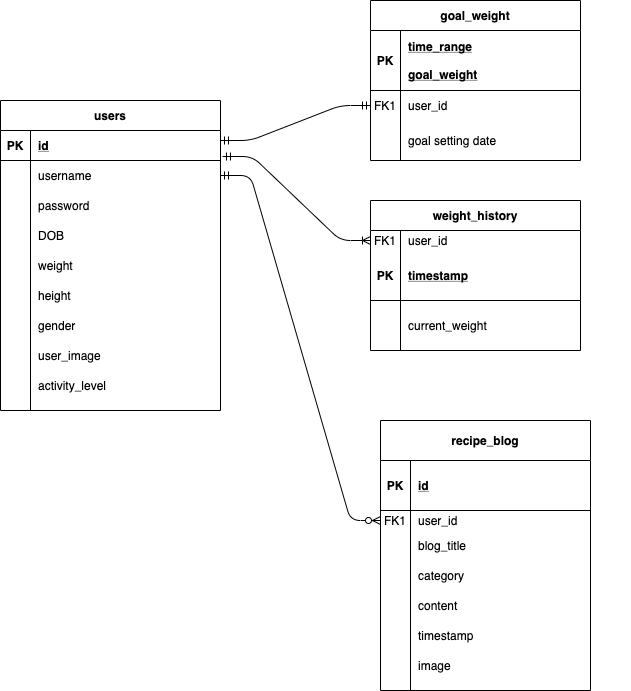

The diagram above was exported from draw.io. Its source (the exported page's mxGraphModel, read from the mxfile embedded in the PNG):
<mxGraphModel dx="2066" dy="1154" grid="1" gridSize="10" guides="1" tooltips="1" connect="1" arrows="1" fold="1" page="1" pageScale="1" pageWidth="850" pageHeight="1100" math="0" shadow="0" extFonts="Permanent Marker^https://fonts.googleapis.com/css?family=Permanent+Marker">
  <root>
    <mxCell id="0" />
    <mxCell id="1" parent="0" />
    <mxCell id="C-vyLk0tnHw3VtMMgP7b-23" value="users" style="shape=table;startSize=30;container=1;collapsible=1;childLayout=tableLayout;fixedRows=1;rowLines=0;fontStyle=1;align=center;resizeLast=1;" parent="1" vertex="1">
      <mxGeometry x="120" y="120" width="220" height="310" as="geometry" />
    </mxCell>
    <mxCell id="C-vyLk0tnHw3VtMMgP7b-24" value="" style="shape=partialRectangle;collapsible=0;dropTarget=0;pointerEvents=0;fillColor=none;points=[[0,0.5],[1,0.5]];portConstraint=eastwest;top=0;left=0;right=0;bottom=1;" parent="C-vyLk0tnHw3VtMMgP7b-23" vertex="1">
      <mxGeometry y="30" width="220" height="30" as="geometry" />
    </mxCell>
    <mxCell id="C-vyLk0tnHw3VtMMgP7b-25" value="PK" style="shape=partialRectangle;overflow=hidden;connectable=0;fillColor=none;top=0;left=0;bottom=0;right=0;fontStyle=1;" parent="C-vyLk0tnHw3VtMMgP7b-24" vertex="1">
      <mxGeometry width="30" height="30" as="geometry" />
    </mxCell>
    <mxCell id="C-vyLk0tnHw3VtMMgP7b-26" value="id" style="shape=partialRectangle;overflow=hidden;connectable=0;fillColor=none;top=0;left=0;bottom=0;right=0;align=left;spacingLeft=6;fontStyle=5;" parent="C-vyLk0tnHw3VtMMgP7b-24" vertex="1">
      <mxGeometry x="30" width="190" height="30" as="geometry" />
    </mxCell>
    <mxCell id="C-vyLk0tnHw3VtMMgP7b-27" value="" style="shape=partialRectangle;collapsible=0;dropTarget=0;pointerEvents=0;fillColor=none;points=[[0,0.5],[1,0.5]];portConstraint=eastwest;top=0;left=0;right=0;bottom=0;" parent="C-vyLk0tnHw3VtMMgP7b-23" vertex="1">
      <mxGeometry y="60" width="220" height="30" as="geometry" />
    </mxCell>
    <mxCell id="C-vyLk0tnHw3VtMMgP7b-28" value="" style="shape=partialRectangle;overflow=hidden;connectable=0;fillColor=none;top=0;left=0;bottom=0;right=0;" parent="C-vyLk0tnHw3VtMMgP7b-27" vertex="1">
      <mxGeometry width="30" height="30" as="geometry" />
    </mxCell>
    <mxCell id="C-vyLk0tnHw3VtMMgP7b-29" value="username" style="shape=partialRectangle;overflow=hidden;connectable=0;fillColor=none;top=0;left=0;bottom=0;right=0;align=left;spacingLeft=6;" parent="C-vyLk0tnHw3VtMMgP7b-27" vertex="1">
      <mxGeometry x="30" width="190" height="30" as="geometry" />
    </mxCell>
    <mxCell id="yHiRGLyDlZROiXdnZEm7-1" value="password" style="shape=partialRectangle;overflow=hidden;connectable=0;fillColor=none;top=0;left=0;bottom=0;right=0;align=left;spacingLeft=6;" parent="1" vertex="1">
      <mxGeometry x="150" y="210" width="220" height="30" as="geometry" />
    </mxCell>
    <mxCell id="yHiRGLyDlZROiXdnZEm7-2" value="DOB" style="shape=partialRectangle;overflow=hidden;connectable=0;top=0;left=0;bottom=0;right=0;align=left;spacingLeft=6;fillColor=none;perimeterSpacing=1;" parent="1" vertex="1">
      <mxGeometry x="150" y="240" width="220" height="30" as="geometry" />
    </mxCell>
    <mxCell id="yHiRGLyDlZROiXdnZEm7-3" value="weight" style="shape=partialRectangle;overflow=hidden;connectable=0;fillColor=none;top=0;left=0;bottom=0;right=0;align=left;spacingLeft=6;" parent="1" vertex="1">
      <mxGeometry x="150" y="270" width="220" height="30" as="geometry" />
    </mxCell>
    <mxCell id="yHiRGLyDlZROiXdnZEm7-4" value="height" style="shape=partialRectangle;overflow=hidden;connectable=0;fillColor=none;top=0;left=0;bottom=0;right=0;align=left;spacingLeft=6;" parent="1" vertex="1">
      <mxGeometry x="150" y="300" width="220" height="30" as="geometry" />
    </mxCell>
    <mxCell id="yHiRGLyDlZROiXdnZEm7-6" value="activity_level" style="shape=partialRectangle;overflow=hidden;connectable=0;fillColor=none;top=0;left=0;bottom=0;right=0;align=left;spacingLeft=6;" parent="1" vertex="1">
      <mxGeometry x="150" y="390" width="220" height="30" as="geometry" />
    </mxCell>
    <mxCell id="yHiRGLyDlZROiXdnZEm7-7" value="user_image" style="shape=partialRectangle;overflow=hidden;connectable=0;fillColor=none;top=0;left=0;bottom=0;right=0;align=left;spacingLeft=6;" parent="1" vertex="1">
      <mxGeometry x="150" y="360" width="220" height="30" as="geometry" />
    </mxCell>
    <mxCell id="yHiRGLyDlZROiXdnZEm7-8" value="gender" style="shape=partialRectangle;overflow=hidden;connectable=0;fillColor=none;top=0;left=0;bottom=0;right=0;align=left;spacingLeft=6;" parent="1" vertex="1">
      <mxGeometry x="150" y="330" width="220" height="30" as="geometry" />
    </mxCell>
    <mxCell id="C-vyLk0tnHw3VtMMgP7b-2" value="goal_weight" style="shape=table;startSize=30;container=1;collapsible=1;childLayout=tableLayout;fixedRows=1;rowLines=0;fontStyle=1;align=center;resizeLast=1;" parent="1" vertex="1">
      <mxGeometry x="490" y="20" width="210" height="160" as="geometry" />
    </mxCell>
    <mxCell id="C-vyLk0tnHw3VtMMgP7b-3" value="" style="shape=partialRectangle;collapsible=0;dropTarget=0;pointerEvents=0;fillColor=none;points=[[0,0.5],[1,0.5]];portConstraint=eastwest;top=0;left=0;right=0;bottom=1;" parent="C-vyLk0tnHw3VtMMgP7b-2" vertex="1">
      <mxGeometry y="30" width="210" height="60" as="geometry" />
    </mxCell>
    <mxCell id="C-vyLk0tnHw3VtMMgP7b-4" value="PK" style="shape=partialRectangle;overflow=hidden;connectable=0;fillColor=none;top=0;left=0;bottom=0;right=0;fontStyle=1;" parent="C-vyLk0tnHw3VtMMgP7b-3" vertex="1">
      <mxGeometry width="30" height="60" as="geometry" />
    </mxCell>
    <mxCell id="C-vyLk0tnHw3VtMMgP7b-5" value="time_range&#10;&#10;goal_weight" style="shape=partialRectangle;overflow=hidden;connectable=0;fillColor=none;top=0;left=0;bottom=0;right=0;align=left;spacingLeft=6;fontStyle=5;" parent="C-vyLk0tnHw3VtMMgP7b-3" vertex="1">
      <mxGeometry x="30" width="180" height="60" as="geometry" />
    </mxCell>
    <mxCell id="C-vyLk0tnHw3VtMMgP7b-6" value="" style="shape=partialRectangle;collapsible=0;dropTarget=0;pointerEvents=0;fillColor=none;points=[[0,0.5],[1,0.5]];portConstraint=eastwest;top=0;left=0;right=0;bottom=0;" parent="C-vyLk0tnHw3VtMMgP7b-2" vertex="1">
      <mxGeometry y="90" width="210" height="30" as="geometry" />
    </mxCell>
    <mxCell id="C-vyLk0tnHw3VtMMgP7b-7" value="FK1" style="shape=partialRectangle;overflow=hidden;connectable=0;fillColor=none;top=0;left=0;bottom=0;right=0;" parent="C-vyLk0tnHw3VtMMgP7b-6" vertex="1">
      <mxGeometry width="30" height="30" as="geometry" />
    </mxCell>
    <mxCell id="C-vyLk0tnHw3VtMMgP7b-8" value="user_id" style="shape=partialRectangle;overflow=hidden;connectable=0;fillColor=none;top=0;left=0;bottom=0;right=0;align=left;spacingLeft=6;" parent="C-vyLk0tnHw3VtMMgP7b-6" vertex="1">
      <mxGeometry x="30" width="180" height="30" as="geometry" />
    </mxCell>
    <mxCell id="C-vyLk0tnHw3VtMMgP7b-9" value="" style="shape=partialRectangle;collapsible=0;dropTarget=0;pointerEvents=0;fillColor=none;points=[[0,0.5],[1,0.5]];portConstraint=eastwest;top=0;left=0;right=0;bottom=0;" parent="C-vyLk0tnHw3VtMMgP7b-2" vertex="1">
      <mxGeometry y="120" width="210" height="40" as="geometry" />
    </mxCell>
    <mxCell id="C-vyLk0tnHw3VtMMgP7b-10" value="" style="shape=partialRectangle;overflow=hidden;connectable=0;fillColor=none;top=0;left=0;bottom=0;right=0;" parent="C-vyLk0tnHw3VtMMgP7b-9" vertex="1">
      <mxGeometry width="30" height="40" as="geometry" />
    </mxCell>
    <mxCell id="C-vyLk0tnHw3VtMMgP7b-11" value="goal setting date" style="shape=partialRectangle;overflow=hidden;connectable=0;fillColor=none;top=0;left=0;bottom=0;right=0;align=left;spacingLeft=6;" parent="C-vyLk0tnHw3VtMMgP7b-9" vertex="1">
      <mxGeometry x="30" width="180" height="40" as="geometry" />
    </mxCell>
    <mxCell id="C-vyLk0tnHw3VtMMgP7b-13" value="weight_history" style="shape=table;startSize=30;container=1;collapsible=1;childLayout=tableLayout;fixedRows=1;rowLines=0;fontStyle=1;align=center;resizeLast=1;" parent="1" vertex="1">
      <mxGeometry x="490" y="220" width="210" height="150" as="geometry" />
    </mxCell>
    <mxCell id="C-vyLk0tnHw3VtMMgP7b-17" value="" style="shape=partialRectangle;collapsible=0;dropTarget=0;pointerEvents=0;fillColor=none;points=[[0,0.5],[1,0.5]];portConstraint=eastwest;top=0;left=0;right=0;bottom=0;" parent="C-vyLk0tnHw3VtMMgP7b-13" vertex="1">
      <mxGeometry y="30" width="210" height="20" as="geometry" />
    </mxCell>
    <mxCell id="C-vyLk0tnHw3VtMMgP7b-18" value="FK1" style="shape=partialRectangle;overflow=hidden;connectable=0;fillColor=none;top=0;left=0;bottom=0;right=0;" parent="C-vyLk0tnHw3VtMMgP7b-17" vertex="1">
      <mxGeometry width="30" height="20" as="geometry" />
    </mxCell>
    <mxCell id="C-vyLk0tnHw3VtMMgP7b-19" value="user_id" style="shape=partialRectangle;overflow=hidden;connectable=0;fillColor=none;top=0;left=0;bottom=0;right=0;align=left;spacingLeft=6;" parent="C-vyLk0tnHw3VtMMgP7b-17" vertex="1">
      <mxGeometry x="30" width="180" height="20" as="geometry" />
    </mxCell>
    <mxCell id="C-vyLk0tnHw3VtMMgP7b-14" value="" style="shape=partialRectangle;collapsible=0;dropTarget=0;pointerEvents=0;fillColor=none;points=[[0,0.5],[1,0.5]];portConstraint=eastwest;top=0;left=0;right=0;bottom=1;" parent="C-vyLk0tnHw3VtMMgP7b-13" vertex="1">
      <mxGeometry y="50" width="210" height="50" as="geometry" />
    </mxCell>
    <mxCell id="C-vyLk0tnHw3VtMMgP7b-15" value="PK" style="shape=partialRectangle;overflow=hidden;connectable=0;fillColor=none;top=0;left=0;bottom=0;right=0;fontStyle=1;" parent="C-vyLk0tnHw3VtMMgP7b-14" vertex="1">
      <mxGeometry width="30" height="50" as="geometry" />
    </mxCell>
    <mxCell id="C-vyLk0tnHw3VtMMgP7b-16" value="timestamp" style="shape=partialRectangle;overflow=hidden;connectable=0;fillColor=none;top=0;left=0;bottom=0;right=0;align=left;spacingLeft=6;fontStyle=5;" parent="C-vyLk0tnHw3VtMMgP7b-14" vertex="1">
      <mxGeometry x="30" width="180" height="50" as="geometry" />
    </mxCell>
    <mxCell id="yHiRGLyDlZROiXdnZEm7-11" value="current_weight" style="shape=partialRectangle;overflow=hidden;connectable=0;fillColor=none;top=0;left=0;bottom=0;right=0;align=left;spacingLeft=6;" parent="1" vertex="1">
      <mxGeometry x="520" y="330" width="220" height="30" as="geometry" />
    </mxCell>
    <mxCell id="yHiRGLyDlZROiXdnZEm7-12" value="recipe_blog" style="shape=table;startSize=40;container=1;collapsible=1;childLayout=tableLayout;fixedRows=1;rowLines=0;fontStyle=1;align=center;resizeLast=1;" parent="1" vertex="1">
      <mxGeometry x="500" y="440" width="210" height="270" as="geometry" />
    </mxCell>
    <mxCell id="yHiRGLyDlZROiXdnZEm7-13" value="" style="shape=partialRectangle;collapsible=0;dropTarget=0;pointerEvents=0;fillColor=none;points=[[0,0.5],[1,0.5]];portConstraint=eastwest;top=0;left=0;right=0;bottom=1;" parent="yHiRGLyDlZROiXdnZEm7-12" vertex="1">
      <mxGeometry y="40" width="210" height="50" as="geometry" />
    </mxCell>
    <mxCell id="yHiRGLyDlZROiXdnZEm7-14" value="PK" style="shape=partialRectangle;overflow=hidden;connectable=0;fillColor=none;top=0;left=0;bottom=0;right=0;fontStyle=1;" parent="yHiRGLyDlZROiXdnZEm7-13" vertex="1">
      <mxGeometry width="30" height="50" as="geometry" />
    </mxCell>
    <mxCell id="yHiRGLyDlZROiXdnZEm7-15" value="id" style="shape=partialRectangle;overflow=hidden;connectable=0;fillColor=none;top=0;left=0;bottom=0;right=0;align=left;spacingLeft=6;fontStyle=5;" parent="yHiRGLyDlZROiXdnZEm7-13" vertex="1">
      <mxGeometry x="30" width="180" height="50" as="geometry" />
    </mxCell>
    <mxCell id="yHiRGLyDlZROiXdnZEm7-16" value="" style="shape=partialRectangle;collapsible=0;dropTarget=0;pointerEvents=0;fillColor=none;points=[[0,0.5],[1,0.5]];portConstraint=eastwest;top=0;left=0;right=0;bottom=0;" parent="yHiRGLyDlZROiXdnZEm7-12" vertex="1">
      <mxGeometry y="90" width="210" height="20" as="geometry" />
    </mxCell>
    <mxCell id="yHiRGLyDlZROiXdnZEm7-17" value="FK1" style="shape=partialRectangle;overflow=hidden;connectable=0;fillColor=none;top=0;left=0;bottom=0;right=0;" parent="yHiRGLyDlZROiXdnZEm7-16" vertex="1">
      <mxGeometry width="30" height="20" as="geometry" />
    </mxCell>
    <mxCell id="yHiRGLyDlZROiXdnZEm7-18" value="user_id" style="shape=partialRectangle;overflow=hidden;connectable=0;fillColor=none;top=0;left=0;bottom=0;right=0;align=left;spacingLeft=6;" parent="yHiRGLyDlZROiXdnZEm7-16" vertex="1">
      <mxGeometry x="30" width="180" height="20" as="geometry" />
    </mxCell>
    <mxCell id="yHiRGLyDlZROiXdnZEm7-19" value="content" style="shape=partialRectangle;overflow=hidden;connectable=0;fillColor=none;top=0;left=0;bottom=0;right=0;align=left;spacingLeft=6;" parent="1" vertex="1">
      <mxGeometry x="530" y="610" width="220" height="30" as="geometry" />
    </mxCell>
    <mxCell id="yHiRGLyDlZROiXdnZEm7-20" value="blog_title" style="shape=partialRectangle;overflow=hidden;connectable=0;fillColor=none;top=0;left=0;bottom=0;right=0;align=left;spacingLeft=6;" parent="1" vertex="1">
      <mxGeometry x="530" y="550" width="220" height="30" as="geometry" />
    </mxCell>
    <mxCell id="yHiRGLyDlZROiXdnZEm7-21" value="category" style="shape=partialRectangle;overflow=hidden;connectable=0;fillColor=none;top=0;left=0;bottom=0;right=0;align=left;spacingLeft=6;" parent="1" vertex="1">
      <mxGeometry x="530" y="580" width="220" height="30" as="geometry" />
    </mxCell>
    <mxCell id="yHiRGLyDlZROiXdnZEm7-24" value="timestamp" style="shape=partialRectangle;overflow=hidden;connectable=0;fillColor=none;top=0;left=0;bottom=0;right=0;align=left;spacingLeft=6;" parent="1" vertex="1">
      <mxGeometry x="530" y="640" width="220" height="30" as="geometry" />
    </mxCell>
    <mxCell id="yHiRGLyDlZROiXdnZEm7-25" value="image" style="shape=partialRectangle;overflow=hidden;connectable=0;fillColor=none;top=0;left=0;bottom=0;right=0;align=left;spacingLeft=6;" parent="1" vertex="1">
      <mxGeometry x="530" y="670" width="220" height="30" as="geometry" />
    </mxCell>
    <mxCell id="olUbsXTYnwuo1nNnbTER-4" value="" style="edgeStyle=entityRelationEdgeStyle;fontSize=12;html=1;endArrow=ERmandOne;startArrow=ERmandOne;entryX=0;entryY=0.5;entryDx=0;entryDy=0;" parent="1" target="C-vyLk0tnHw3VtMMgP7b-6" edge="1">
      <mxGeometry width="100" height="100" relative="1" as="geometry">
        <mxPoint x="340" y="160" as="sourcePoint" />
        <mxPoint x="440" y="60" as="targetPoint" />
      </mxGeometry>
    </mxCell>
    <mxCell id="olUbsXTYnwuo1nNnbTER-5" value="" style="edgeStyle=entityRelationEdgeStyle;fontSize=12;html=1;endArrow=ERzeroToMany;startArrow=ERmandOne;exitX=1;exitY=0.5;exitDx=0;exitDy=0;entryX=0;entryY=0.5;entryDx=0;entryDy=0;" parent="1" source="C-vyLk0tnHw3VtMMgP7b-27" target="yHiRGLyDlZROiXdnZEm7-16" edge="1">
      <mxGeometry width="100" height="100" relative="1" as="geometry">
        <mxPoint x="380" y="640" as="sourcePoint" />
        <mxPoint x="480" y="540" as="targetPoint" />
      </mxGeometry>
    </mxCell>
    <mxCell id="olUbsXTYnwuo1nNnbTER-6" value="" style="edgeStyle=entityRelationEdgeStyle;fontSize=12;html=1;endArrow=ERoneToMany;startArrow=ERmandOne;exitX=1.009;exitY=-0.133;exitDx=0;exitDy=0;exitPerimeter=0;entryX=0;entryY=0.5;entryDx=0;entryDy=0;" parent="1" source="C-vyLk0tnHw3VtMMgP7b-27" target="C-vyLk0tnHw3VtMMgP7b-17" edge="1">
      <mxGeometry width="100" height="100" relative="1" as="geometry">
        <mxPoint x="380" y="640" as="sourcePoint" />
        <mxPoint x="480" y="540" as="targetPoint" />
      </mxGeometry>
    </mxCell>
  </root>
</mxGraphModel>